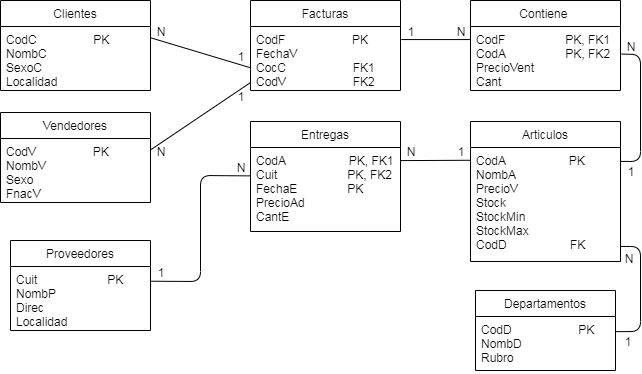

The diagram above was exported from draw.io. Its source (the exported page's mxGraphModel, read from the mxfile embedded in the PNG):
<mxGraphModel dx="924" dy="563" grid="1" gridSize="10" guides="1" tooltips="1" connect="1" arrows="1" fold="1" page="1" pageScale="1" pageWidth="827" pageHeight="1169" math="0" shadow="0">
  <root>
    <mxCell id="0" />
    <mxCell id="1" parent="0" />
    <mxCell id="AKuzpbf91sUM9POP-kfc-8" value="Articulos" style="swimlane;fontStyle=0;childLayout=stackLayout;horizontal=1;startSize=26;fillColor=none;horizontalStack=0;resizeParent=1;resizeParentMax=0;resizeLast=0;collapsible=1;marginBottom=0;" parent="1" vertex="1">
      <mxGeometry x="480" y="131" width="150" height="140" as="geometry" />
    </mxCell>
    <mxCell id="AKuzpbf91sUM9POP-kfc-11" value="CodA                   PK&#10;NombA&#10;PrecioV&#10;Stock&#10;StockMin&#10;StockMax&#10;CodD                   FK" style="text;strokeColor=none;fillColor=none;align=left;verticalAlign=top;spacingLeft=4;spacingRight=4;overflow=hidden;rotatable=0;points=[[0,0.5],[1,0.5]];portConstraint=eastwest;" parent="AKuzpbf91sUM9POP-kfc-8" vertex="1">
      <mxGeometry y="26" width="150" height="114" as="geometry" />
    </mxCell>
    <mxCell id="AKuzpbf91sUM9POP-kfc-12" value="Proveedores" style="swimlane;fontStyle=0;childLayout=stackLayout;horizontal=1;startSize=26;fillColor=none;horizontalStack=0;resizeParent=1;resizeParentMax=0;resizeLast=0;collapsible=1;marginBottom=0;" parent="1" vertex="1">
      <mxGeometry x="20" y="250" width="140" height="90" as="geometry" />
    </mxCell>
    <mxCell id="AKuzpbf91sUM9POP-kfc-14" value="Cuit                     PK&#10;NombP&#10;Direc&#10;Localidad" style="text;strokeColor=none;fillColor=none;align=left;verticalAlign=top;spacingLeft=4;spacingRight=4;overflow=hidden;rotatable=0;points=[[0,0.5],[1,0.5]];portConstraint=eastwest;" parent="AKuzpbf91sUM9POP-kfc-12" vertex="1">
      <mxGeometry y="26" width="140" height="64" as="geometry" />
    </mxCell>
    <mxCell id="AKuzpbf91sUM9POP-kfc-16" value="Entregas" style="swimlane;fontStyle=0;childLayout=stackLayout;horizontal=1;startSize=26;fillColor=none;horizontalStack=0;resizeParent=1;resizeParentMax=0;resizeLast=0;collapsible=1;marginBottom=0;" parent="1" vertex="1">
      <mxGeometry x="260" y="131" width="150" height="110" as="geometry" />
    </mxCell>
    <mxCell id="AKuzpbf91sUM9POP-kfc-17" value="CodA                   PK, FK1&#10;Cuit                     PK, FK2&#10;FechaE               PK&#10;PrecioAd&#10;CantE" style="text;strokeColor=none;fillColor=none;align=left;verticalAlign=top;spacingLeft=4;spacingRight=4;overflow=hidden;rotatable=0;points=[[0,0.5],[1,0.5]];portConstraint=eastwest;" parent="AKuzpbf91sUM9POP-kfc-16" vertex="1">
      <mxGeometry y="26" width="150" height="84" as="geometry" />
    </mxCell>
    <mxCell id="AKuzpbf91sUM9POP-kfc-18" value="Departamentos" style="swimlane;fontStyle=0;childLayout=stackLayout;horizontal=1;startSize=26;fillColor=none;horizontalStack=0;resizeParent=1;resizeParentMax=0;resizeLast=0;collapsible=1;marginBottom=0;" parent="1" vertex="1">
      <mxGeometry x="485" y="300" width="140" height="80" as="geometry" />
    </mxCell>
    <mxCell id="AKuzpbf91sUM9POP-kfc-19" value="CodD                    PK&#10;NombD&#10;Rubro&#10;" style="text;strokeColor=none;fillColor=none;align=left;verticalAlign=top;spacingLeft=4;spacingRight=4;overflow=hidden;rotatable=0;points=[[0,0.5],[1,0.5]];portConstraint=eastwest;" parent="AKuzpbf91sUM9POP-kfc-18" vertex="1">
      <mxGeometry y="26" width="140" height="54" as="geometry" />
    </mxCell>
    <mxCell id="AKuzpbf91sUM9POP-kfc-22" value="Clientes" style="swimlane;fontStyle=0;childLayout=stackLayout;horizontal=1;startSize=26;fillColor=none;horizontalStack=0;resizeParent=1;resizeParentMax=0;resizeLast=0;collapsible=1;marginBottom=0;" parent="1" vertex="1">
      <mxGeometry x="10" y="10" width="150" height="90" as="geometry" />
    </mxCell>
    <mxCell id="AKuzpbf91sUM9POP-kfc-23" value="CodC                 PK&#10;NombC&#10;SexoC&#10;Localidad" style="text;strokeColor=none;fillColor=none;align=left;verticalAlign=top;spacingLeft=4;spacingRight=4;overflow=hidden;rotatable=0;points=[[0,0.5],[1,0.5]];portConstraint=eastwest;" parent="AKuzpbf91sUM9POP-kfc-22" vertex="1">
      <mxGeometry y="26" width="150" height="64" as="geometry" />
    </mxCell>
    <mxCell id="AKuzpbf91sUM9POP-kfc-24" value="Vendedores" style="swimlane;fontStyle=0;childLayout=stackLayout;horizontal=1;startSize=26;fillColor=none;horizontalStack=0;resizeParent=1;resizeParentMax=0;resizeLast=0;collapsible=1;marginBottom=0;" parent="1" vertex="1">
      <mxGeometry x="10" y="122" width="150" height="90" as="geometry" />
    </mxCell>
    <mxCell id="AKuzpbf91sUM9POP-kfc-25" value="CodV                 PK&#10;NombV&#10;Sexo&#10;FnacV" style="text;strokeColor=none;fillColor=none;align=left;verticalAlign=top;spacingLeft=4;spacingRight=4;overflow=hidden;rotatable=0;points=[[0,0.5],[1,0.5]];portConstraint=eastwest;" parent="AKuzpbf91sUM9POP-kfc-24" vertex="1">
      <mxGeometry y="26" width="150" height="64" as="geometry" />
    </mxCell>
    <mxCell id="XLHMfLclbrOYTU9PbD2P-1" value="Facturas" style="swimlane;fontStyle=0;childLayout=stackLayout;horizontal=1;startSize=26;fillColor=none;horizontalStack=0;resizeParent=1;resizeParentMax=0;resizeLast=0;collapsible=1;marginBottom=0;" parent="1" vertex="1">
      <mxGeometry x="260" y="10" width="150" height="90" as="geometry" />
    </mxCell>
    <mxCell id="XLHMfLclbrOYTU9PbD2P-2" value="CodF                    PK&#10;FechaV&#10;CocC                    FK1&#10;CodV                    FK2&#10;" style="text;strokeColor=none;fillColor=none;align=left;verticalAlign=top;spacingLeft=4;spacingRight=4;overflow=hidden;rotatable=0;points=[[0,0.5],[1,0.5]];portConstraint=eastwest;" parent="XLHMfLclbrOYTU9PbD2P-1" vertex="1">
      <mxGeometry y="26" width="150" height="64" as="geometry" />
    </mxCell>
    <mxCell id="XLHMfLclbrOYTU9PbD2P-4" value="Contiene " style="swimlane;fontStyle=0;childLayout=stackLayout;horizontal=1;startSize=26;fillColor=none;horizontalStack=0;resizeParent=1;resizeParentMax=0;resizeLast=0;collapsible=1;marginBottom=0;" parent="1" vertex="1">
      <mxGeometry x="480" y="10" width="150" height="90" as="geometry" />
    </mxCell>
    <mxCell id="XLHMfLclbrOYTU9PbD2P-5" value="CodF                  PK, FK1&#10;CodA                  PK, FK2&#10;PrecioVent&#10;Cant" style="text;strokeColor=none;fillColor=none;align=left;verticalAlign=top;spacingLeft=4;spacingRight=4;overflow=hidden;rotatable=0;points=[[0,0.5],[1,0.5]];portConstraint=eastwest;" parent="XLHMfLclbrOYTU9PbD2P-4" vertex="1">
      <mxGeometry y="26" width="150" height="64" as="geometry" />
    </mxCell>
    <mxCell id="MRPFPNy1V9CAbkEYfh_8-1" value="" style="endArrow=none;html=1;exitX=1.002;exitY=0.177;exitDx=0;exitDy=0;exitPerimeter=0;entryX=0;entryY=0.645;entryDx=0;entryDy=0;entryPerimeter=0;" edge="1" parent="1" source="AKuzpbf91sUM9POP-kfc-23" target="XLHMfLclbrOYTU9PbD2P-2">
      <mxGeometry width="50" height="50" relative="1" as="geometry">
        <mxPoint x="180" y="50" as="sourcePoint" />
        <mxPoint x="250" y="70" as="targetPoint" />
      </mxGeometry>
    </mxCell>
    <mxCell id="MRPFPNy1V9CAbkEYfh_8-2" value="N" style="text;html=1;strokeColor=none;fillColor=none;align=center;verticalAlign=middle;whiteSpace=wrap;rounded=0;" vertex="1" parent="1">
      <mxGeometry x="160" y="30" width="20" height="20" as="geometry" />
    </mxCell>
    <mxCell id="MRPFPNy1V9CAbkEYfh_8-3" value="1" style="text;html=1;strokeColor=none;fillColor=none;align=center;verticalAlign=middle;whiteSpace=wrap;rounded=0;" vertex="1" parent="1">
      <mxGeometry x="240" y="55" width="20" height="20" as="geometry" />
    </mxCell>
    <mxCell id="MRPFPNy1V9CAbkEYfh_8-4" value="" style="endArrow=none;html=1;exitX=1.003;exitY=0.174;exitDx=0;exitDy=0;exitPerimeter=0;entryX=0;entryY=0.876;entryDx=0;entryDy=0;entryPerimeter=0;" edge="1" parent="1" source="AKuzpbf91sUM9POP-kfc-25" target="XLHMfLclbrOYTU9PbD2P-2">
      <mxGeometry width="50" height="50" relative="1" as="geometry">
        <mxPoint x="170.3" y="57.328" as="sourcePoint" />
        <mxPoint x="250" y="92" as="targetPoint" />
      </mxGeometry>
    </mxCell>
    <mxCell id="MRPFPNy1V9CAbkEYfh_8-5" value="1" style="text;html=1;strokeColor=none;fillColor=none;align=center;verticalAlign=middle;whiteSpace=wrap;rounded=0;" vertex="1" parent="1">
      <mxGeometry x="240" y="95" width="20" height="20" as="geometry" />
    </mxCell>
    <mxCell id="MRPFPNy1V9CAbkEYfh_8-6" value="N" style="text;html=1;strokeColor=none;fillColor=none;align=center;verticalAlign=middle;whiteSpace=wrap;rounded=0;" vertex="1" parent="1">
      <mxGeometry x="160" y="150" width="20" height="20" as="geometry" />
    </mxCell>
    <mxCell id="MRPFPNy1V9CAbkEYfh_8-7" value="" style="endArrow=none;html=1;exitX=0.001;exitY=0.204;exitDx=0;exitDy=0;exitPerimeter=0;entryX=1.005;entryY=0.204;entryDx=0;entryDy=0;entryPerimeter=0;" edge="1" parent="1" source="XLHMfLclbrOYTU9PbD2P-5" target="XLHMfLclbrOYTU9PbD2P-2">
      <mxGeometry width="50" height="50" relative="1" as="geometry">
        <mxPoint x="470" y="40" as="sourcePoint" />
        <mxPoint x="420" y="48" as="targetPoint" />
      </mxGeometry>
    </mxCell>
    <mxCell id="MRPFPNy1V9CAbkEYfh_8-8" value="1" style="text;html=1;strokeColor=none;fillColor=none;align=center;verticalAlign=middle;whiteSpace=wrap;rounded=0;" vertex="1" parent="1">
      <mxGeometry x="410" y="30" width="20" height="20" as="geometry" />
    </mxCell>
    <mxCell id="MRPFPNy1V9CAbkEYfh_8-9" value="N" style="text;html=1;strokeColor=none;fillColor=none;align=center;verticalAlign=middle;whiteSpace=wrap;rounded=0;" vertex="1" parent="1">
      <mxGeometry x="460" y="30" width="20" height="20" as="geometry" />
    </mxCell>
    <mxCell id="MRPFPNy1V9CAbkEYfh_8-12" value="" style="endArrow=none;html=1;exitX=1.007;exitY=0.431;exitDx=0;exitDy=0;exitPerimeter=0;entryX=1;entryY=0.122;entryDx=0;entryDy=0;entryPerimeter=0;" edge="1" parent="1" source="XLHMfLclbrOYTU9PbD2P-5" target="AKuzpbf91sUM9POP-kfc-11">
      <mxGeometry width="50" height="50" relative="1" as="geometry">
        <mxPoint x="700" y="160" as="sourcePoint" />
        <mxPoint x="640" y="170" as="targetPoint" />
        <Array as="points">
          <mxPoint x="650" y="64" />
          <mxPoint x="650" y="171" />
        </Array>
      </mxGeometry>
    </mxCell>
    <mxCell id="MRPFPNy1V9CAbkEYfh_8-13" value="N" style="text;html=1;strokeColor=none;fillColor=none;align=center;verticalAlign=middle;whiteSpace=wrap;rounded=0;" vertex="1" parent="1">
      <mxGeometry x="630" y="45" width="20" height="20" as="geometry" />
    </mxCell>
    <mxCell id="MRPFPNy1V9CAbkEYfh_8-14" value="1" style="text;html=1;strokeColor=none;fillColor=none;align=center;verticalAlign=middle;whiteSpace=wrap;rounded=0;" vertex="1" parent="1">
      <mxGeometry x="630" y="170" width="20" height="20" as="geometry" />
    </mxCell>
    <mxCell id="MRPFPNy1V9CAbkEYfh_8-15" value="" style="endArrow=none;html=1;exitX=1.004;exitY=0.868;exitDx=0;exitDy=0;exitPerimeter=0;entryX=0.998;entryY=0.281;entryDx=0;entryDy=0;entryPerimeter=0;" edge="1" parent="1" source="AKuzpbf91sUM9POP-kfc-11" target="AKuzpbf91sUM9POP-kfc-19">
      <mxGeometry width="50" height="50" relative="1" as="geometry">
        <mxPoint x="691.05" y="295.08399999999995" as="sourcePoint" />
        <mxPoint x="690" y="402.408" as="targetPoint" />
        <Array as="points">
          <mxPoint x="650" y="256" />
          <mxPoint x="650" y="341" />
        </Array>
      </mxGeometry>
    </mxCell>
    <mxCell id="MRPFPNy1V9CAbkEYfh_8-16" value="1" style="text;html=1;strokeColor=none;fillColor=none;align=center;verticalAlign=middle;whiteSpace=wrap;rounded=0;" vertex="1" parent="1">
      <mxGeometry x="630" y="340" width="15" height="20" as="geometry" />
    </mxCell>
    <mxCell id="MRPFPNy1V9CAbkEYfh_8-17" value="N" style="text;html=1;strokeColor=none;fillColor=none;align=center;verticalAlign=middle;whiteSpace=wrap;rounded=0;" vertex="1" parent="1">
      <mxGeometry x="632.5" y="257" width="10" height="20" as="geometry" />
    </mxCell>
    <mxCell id="MRPFPNy1V9CAbkEYfh_8-19" value="" style="endArrow=none;html=1;entryX=-0.001;entryY=0.112;entryDx=0;entryDy=0;entryPerimeter=0;exitX=1.003;exitY=0.156;exitDx=0;exitDy=0;exitPerimeter=0;" edge="1" parent="1" source="AKuzpbf91sUM9POP-kfc-17" target="AKuzpbf91sUM9POP-kfc-11">
      <mxGeometry width="50" height="50" relative="1" as="geometry">
        <mxPoint x="420" y="170" as="sourcePoint" />
        <mxPoint x="470" y="170" as="targetPoint" />
      </mxGeometry>
    </mxCell>
    <mxCell id="MRPFPNy1V9CAbkEYfh_8-20" value="1" style="text;html=1;strokeColor=none;fillColor=none;align=center;verticalAlign=middle;whiteSpace=wrap;rounded=0;" vertex="1" parent="1">
      <mxGeometry x="460" y="150" width="20" height="20" as="geometry" />
    </mxCell>
    <mxCell id="MRPFPNy1V9CAbkEYfh_8-21" value="N" style="text;html=1;strokeColor=none;fillColor=none;align=center;verticalAlign=middle;whiteSpace=wrap;rounded=0;" vertex="1" parent="1">
      <mxGeometry x="410" y="150" width="20" height="20" as="geometry" />
    </mxCell>
    <mxCell id="MRPFPNy1V9CAbkEYfh_8-22" value="" style="endArrow=none;html=1;entryX=0;entryY=0.338;entryDx=0;entryDy=0;entryPerimeter=0;exitX=1.006;exitY=0.23;exitDx=0;exitDy=0;exitPerimeter=0;" edge="1" parent="1" source="AKuzpbf91sUM9POP-kfc-14" target="AKuzpbf91sUM9POP-kfc-17">
      <mxGeometry width="50" height="50" relative="1" as="geometry">
        <mxPoint x="225.44999999999982" y="300.10400000000004" as="sourcePoint" />
        <mxPoint x="294.8499999999999" y="299.76800000000003" as="targetPoint" />
        <Array as="points">
          <mxPoint x="210" y="291" />
          <mxPoint x="210" y="185" />
        </Array>
      </mxGeometry>
    </mxCell>
    <mxCell id="MRPFPNy1V9CAbkEYfh_8-23" value="1" style="text;html=1;strokeColor=none;fillColor=none;align=center;verticalAlign=middle;whiteSpace=wrap;rounded=0;" vertex="1" parent="1">
      <mxGeometry x="160" y="271" width="20" height="20" as="geometry" />
    </mxCell>
    <mxCell id="MRPFPNy1V9CAbkEYfh_8-24" value="N" style="text;html=1;strokeColor=none;fillColor=none;align=center;verticalAlign=middle;whiteSpace=wrap;rounded=0;" vertex="1" parent="1">
      <mxGeometry x="240" y="166" width="20" height="20" as="geometry" />
    </mxCell>
  </root>
</mxGraphModel>